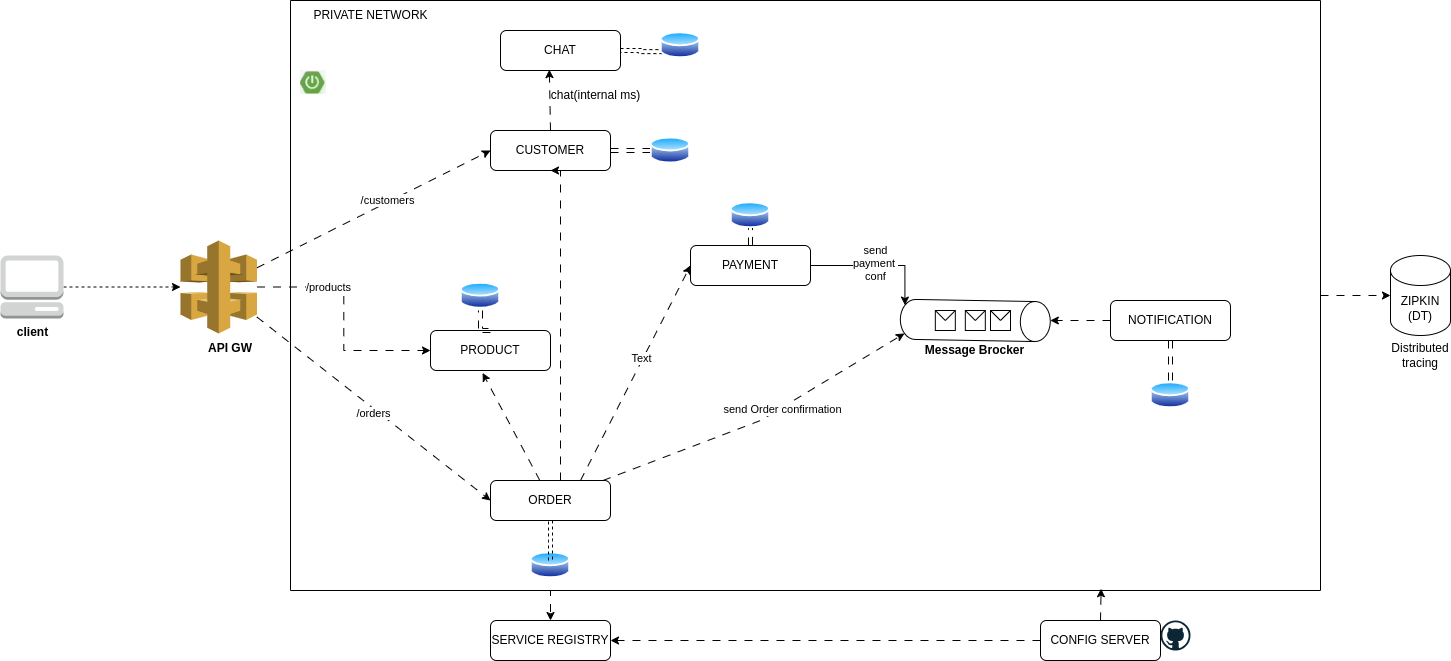

The diagram above was exported from draw.io. Its source (the exported page's mxGraphModel, read from the mxfile embedded in the PNG):
<mxGraphModel dx="2483" dy="835" grid="1" gridSize="10" guides="1" tooltips="1" connect="1" arrows="1" fold="1" page="1" pageScale="1" pageWidth="850" pageHeight="1100" math="0" shadow="0">
  <root>
    <mxCell id="0" />
    <mxCell id="1" parent="0" />
    <mxCell id="S0Vm4iglJCmpdOuyjcyX-16" style="edgeStyle=orthogonalEdgeStyle;rounded=0;orthogonalLoop=1;jettySize=auto;html=1;exitX=0.25;exitY=1;exitDx=0;exitDy=0;entryX=0.5;entryY=0;entryDx=0;entryDy=0;dashed=1;dashPattern=8 8;" edge="1" parent="1" source="S0Vm4iglJCmpdOuyjcyX-2" target="S0Vm4iglJCmpdOuyjcyX-12">
      <mxGeometry relative="1" as="geometry" />
    </mxCell>
    <mxCell id="S0Vm4iglJCmpdOuyjcyX-2" value="" style="swimlane;startSize=0;" vertex="1" parent="1">
      <mxGeometry x="130" y="110" width="1030" height="590" as="geometry" />
    </mxCell>
    <mxCell id="S0Vm4iglJCmpdOuyjcyX-3" value="PRIVATE NETWORK" style="text;html=1;align=center;verticalAlign=middle;resizable=0;points=[];autosize=1;strokeColor=none;fillColor=none;" vertex="1" parent="S0Vm4iglJCmpdOuyjcyX-2">
      <mxGeometry x="10" width="140" height="30" as="geometry" />
    </mxCell>
    <mxCell id="S0Vm4iglJCmpdOuyjcyX-53" style="edgeStyle=orthogonalEdgeStyle;rounded=0;orthogonalLoop=1;jettySize=auto;html=1;entryX=0;entryY=0.5;entryDx=0;entryDy=0;shape=link;dashed=1;dashPattern=8 8;" edge="1" parent="S0Vm4iglJCmpdOuyjcyX-2" source="S0Vm4iglJCmpdOuyjcyX-5" target="S0Vm4iglJCmpdOuyjcyX-50">
      <mxGeometry relative="1" as="geometry" />
    </mxCell>
    <mxCell id="S0Vm4iglJCmpdOuyjcyX-5" value="CUSTOMER" style="rounded=1;whiteSpace=wrap;html=1;" vertex="1" parent="S0Vm4iglJCmpdOuyjcyX-2">
      <mxGeometry x="200" y="130" width="120" height="40" as="geometry" />
    </mxCell>
    <mxCell id="S0Vm4iglJCmpdOuyjcyX-9" value="PAYMENT" style="rounded=1;whiteSpace=wrap;html=1;" vertex="1" parent="S0Vm4iglJCmpdOuyjcyX-2">
      <mxGeometry x="400" y="245" width="120" height="40" as="geometry" />
    </mxCell>
    <mxCell id="S0Vm4iglJCmpdOuyjcyX-32" style="edgeStyle=orthogonalEdgeStyle;rounded=0;orthogonalLoop=1;jettySize=auto;html=1;entryX=0.5;entryY=1;entryDx=0;entryDy=0;dashed=1;dashPattern=8 8;" edge="1" parent="S0Vm4iglJCmpdOuyjcyX-2" source="S0Vm4iglJCmpdOuyjcyX-8" target="S0Vm4iglJCmpdOuyjcyX-5">
      <mxGeometry relative="1" as="geometry">
        <Array as="points">
          <mxPoint x="270" y="170" />
        </Array>
      </mxGeometry>
    </mxCell>
    <mxCell id="S0Vm4iglJCmpdOuyjcyX-8" value="ORDER" style="rounded=1;whiteSpace=wrap;html=1;" vertex="1" parent="S0Vm4iglJCmpdOuyjcyX-2">
      <mxGeometry x="200" y="480" width="120" height="40" as="geometry" />
    </mxCell>
    <mxCell id="S0Vm4iglJCmpdOuyjcyX-30" style="rounded=0;orthogonalLoop=1;jettySize=auto;html=1;entryX=0;entryY=0.5;entryDx=0;entryDy=0;exitX=0.75;exitY=0;exitDx=0;exitDy=0;dashed=1;dashPattern=8 8;" edge="1" parent="S0Vm4iglJCmpdOuyjcyX-2" source="S0Vm4iglJCmpdOuyjcyX-8" target="S0Vm4iglJCmpdOuyjcyX-9">
      <mxGeometry relative="1" as="geometry">
        <Array as="points" />
      </mxGeometry>
    </mxCell>
    <mxCell id="S0Vm4iglJCmpdOuyjcyX-101" value="Text" style="edgeLabel;html=1;align=center;verticalAlign=middle;resizable=0;points=[];" vertex="1" connectable="0" parent="S0Vm4iglJCmpdOuyjcyX-30">
      <mxGeometry x="0.1345" y="2" relative="1" as="geometry">
        <mxPoint as="offset" />
      </mxGeometry>
    </mxCell>
    <mxCell id="S0Vm4iglJCmpdOuyjcyX-7" value="PRODUCT" style="rounded=1;whiteSpace=wrap;html=1;" vertex="1" parent="S0Vm4iglJCmpdOuyjcyX-2">
      <mxGeometry x="140" y="330" width="120" height="40" as="geometry" />
    </mxCell>
    <mxCell id="S0Vm4iglJCmpdOuyjcyX-54" style="edgeStyle=orthogonalEdgeStyle;rounded=0;orthogonalLoop=1;jettySize=auto;html=1;entryX=0;entryY=0.75;entryDx=0;entryDy=0;shape=link;dashed=1;" edge="1" parent="S0Vm4iglJCmpdOuyjcyX-2" source="S0Vm4iglJCmpdOuyjcyX-6" target="S0Vm4iglJCmpdOuyjcyX-47">
      <mxGeometry relative="1" as="geometry" />
    </mxCell>
    <mxCell id="S0Vm4iglJCmpdOuyjcyX-6" value="CHAT" style="rounded=1;whiteSpace=wrap;html=1;" vertex="1" parent="S0Vm4iglJCmpdOuyjcyX-2">
      <mxGeometry x="210" y="30" width="120" height="40" as="geometry" />
    </mxCell>
    <mxCell id="S0Vm4iglJCmpdOuyjcyX-41" style="edgeStyle=orthogonalEdgeStyle;rounded=0;orthogonalLoop=1;jettySize=auto;html=1;dashed=1;dashPattern=8 8;" edge="1" parent="S0Vm4iglJCmpdOuyjcyX-2" source="S0Vm4iglJCmpdOuyjcyX-10" target="S0Vm4iglJCmpdOuyjcyX-19">
      <mxGeometry relative="1" as="geometry" />
    </mxCell>
    <mxCell id="S0Vm4iglJCmpdOuyjcyX-59" value="" style="edgeStyle=orthogonalEdgeStyle;rounded=0;orthogonalLoop=1;jettySize=auto;html=1;shape=link;dashed=1;dashPattern=8 8;" edge="1" parent="S0Vm4iglJCmpdOuyjcyX-2" source="S0Vm4iglJCmpdOuyjcyX-10" target="S0Vm4iglJCmpdOuyjcyX-52">
      <mxGeometry relative="1" as="geometry" />
    </mxCell>
    <mxCell id="S0Vm4iglJCmpdOuyjcyX-10" value="NOTIFICATION" style="rounded=1;whiteSpace=wrap;html=1;" vertex="1" parent="S0Vm4iglJCmpdOuyjcyX-2">
      <mxGeometry x="820" y="300" width="120" height="40" as="geometry" />
    </mxCell>
    <mxCell id="S0Vm4iglJCmpdOuyjcyX-19" value="" style="shape=cylinder3;whiteSpace=wrap;html=1;boundedLbl=1;backgroundOutline=1;size=15;rotation=91;" vertex="1" parent="S0Vm4iglJCmpdOuyjcyX-2">
      <mxGeometry x="664.82" y="245" width="40" height="150" as="geometry" />
    </mxCell>
    <mxCell id="S0Vm4iglJCmpdOuyjcyX-20" value="" style="shape=message;html=1;html=1;outlineConnect=0;labelPosition=center;verticalLabelPosition=bottom;align=center;verticalAlign=top;" vertex="1" parent="S0Vm4iglJCmpdOuyjcyX-2">
      <mxGeometry x="644.82" y="310" width="20" height="20" as="geometry" />
    </mxCell>
    <mxCell id="S0Vm4iglJCmpdOuyjcyX-22" value="" style="shape=message;html=1;html=1;outlineConnect=0;labelPosition=center;verticalLabelPosition=bottom;align=center;verticalAlign=top;" vertex="1" parent="S0Vm4iglJCmpdOuyjcyX-2">
      <mxGeometry x="700" y="310" width="20" height="20" as="geometry" />
    </mxCell>
    <mxCell id="S0Vm4iglJCmpdOuyjcyX-21" value="" style="shape=message;html=1;html=1;outlineConnect=0;labelPosition=center;verticalLabelPosition=bottom;align=center;verticalAlign=top;" vertex="1" parent="S0Vm4iglJCmpdOuyjcyX-2">
      <mxGeometry x="674.82" y="310" width="20" height="20" as="geometry" />
    </mxCell>
    <mxCell id="S0Vm4iglJCmpdOuyjcyX-24" value="&lt;b&gt;Message Brocker&lt;/b&gt;" style="text;html=1;align=center;verticalAlign=middle;whiteSpace=wrap;rounded=0;" vertex="1" parent="S0Vm4iglJCmpdOuyjcyX-2">
      <mxGeometry x="632.41" y="335" width="104.82" height="30" as="geometry" />
    </mxCell>
    <mxCell id="S0Vm4iglJCmpdOuyjcyX-25" style="rounded=0;orthogonalLoop=1;jettySize=auto;html=1;entryX=0.855;entryY=1;entryDx=0;entryDy=-4.35;entryPerimeter=0;dashed=1;dashPattern=8 8;" edge="1" parent="S0Vm4iglJCmpdOuyjcyX-2" source="S0Vm4iglJCmpdOuyjcyX-8" target="S0Vm4iglJCmpdOuyjcyX-19">
      <mxGeometry relative="1" as="geometry">
        <mxPoint x="620" y="330" as="targetPoint" />
        <Array as="points">
          <mxPoint x="470" y="420" />
        </Array>
      </mxGeometry>
    </mxCell>
    <mxCell id="S0Vm4iglJCmpdOuyjcyX-27" value="send Order confirmation" style="edgeLabel;html=1;align=center;verticalAlign=middle;resizable=0;points=[];" vertex="1" connectable="0" parent="S0Vm4iglJCmpdOuyjcyX-25">
      <mxGeometry x="0.1436" y="-1" relative="1" as="geometry">
        <mxPoint as="offset" />
      </mxGeometry>
    </mxCell>
    <mxCell id="S0Vm4iglJCmpdOuyjcyX-28" style="edgeStyle=orthogonalEdgeStyle;rounded=0;orthogonalLoop=1;jettySize=auto;html=1;entryX=0.145;entryY=1;entryDx=0;entryDy=-4.35;entryPerimeter=0;" edge="1" parent="S0Vm4iglJCmpdOuyjcyX-2" source="S0Vm4iglJCmpdOuyjcyX-9" target="S0Vm4iglJCmpdOuyjcyX-19">
      <mxGeometry relative="1" as="geometry" />
    </mxCell>
    <mxCell id="S0Vm4iglJCmpdOuyjcyX-29" value="send&lt;div&gt;payment&amp;nbsp;&lt;/div&gt;&lt;div&gt;conf&lt;/div&gt;" style="edgeLabel;html=1;align=center;verticalAlign=middle;resizable=0;points=[];" vertex="1" connectable="0" parent="S0Vm4iglJCmpdOuyjcyX-28">
      <mxGeometry x="-0.0444" y="3" relative="1" as="geometry">
        <mxPoint as="offset" />
      </mxGeometry>
    </mxCell>
    <mxCell id="S0Vm4iglJCmpdOuyjcyX-31" style="rounded=0;orthogonalLoop=1;jettySize=auto;html=1;entryX=0.434;entryY=1.061;entryDx=0;entryDy=0;entryPerimeter=0;dashed=1;dashPattern=8 8;" edge="1" parent="S0Vm4iglJCmpdOuyjcyX-2" source="S0Vm4iglJCmpdOuyjcyX-8" target="S0Vm4iglJCmpdOuyjcyX-7">
      <mxGeometry relative="1" as="geometry" />
    </mxCell>
    <mxCell id="S0Vm4iglJCmpdOuyjcyX-47" value="" style="image;aspect=fixed;perimeter=ellipsePerimeter;html=1;align=center;shadow=0;dashed=0;spacingTop=3;image=img/lib/active_directory/database.svg;" vertex="1" parent="S0Vm4iglJCmpdOuyjcyX-2">
      <mxGeometry x="370" y="30" width="40" height="29.6" as="geometry" />
    </mxCell>
    <mxCell id="S0Vm4iglJCmpdOuyjcyX-48" value="" style="image;aspect=fixed;perimeter=ellipsePerimeter;html=1;align=center;shadow=0;dashed=0;spacingTop=3;image=img/lib/active_directory/database.svg;" vertex="1" parent="S0Vm4iglJCmpdOuyjcyX-2">
      <mxGeometry x="240" y="550" width="40" height="29.6" as="geometry" />
    </mxCell>
    <mxCell id="S0Vm4iglJCmpdOuyjcyX-57" value="" style="edgeStyle=orthogonalEdgeStyle;rounded=0;orthogonalLoop=1;jettySize=auto;html=1;shape=link;dashed=1;dashPattern=8 8;" edge="1" parent="S0Vm4iglJCmpdOuyjcyX-2" source="S0Vm4iglJCmpdOuyjcyX-49" target="S0Vm4iglJCmpdOuyjcyX-7">
      <mxGeometry relative="1" as="geometry" />
    </mxCell>
    <mxCell id="S0Vm4iglJCmpdOuyjcyX-49" value="" style="image;aspect=fixed;perimeter=ellipsePerimeter;html=1;align=center;shadow=0;dashed=0;spacingTop=3;image=img/lib/active_directory/database.svg;" vertex="1" parent="S0Vm4iglJCmpdOuyjcyX-2">
      <mxGeometry x="170" y="280.4" width="40" height="29.6" as="geometry" />
    </mxCell>
    <mxCell id="S0Vm4iglJCmpdOuyjcyX-50" value="" style="image;aspect=fixed;perimeter=ellipsePerimeter;html=1;align=center;shadow=0;dashed=0;spacingTop=3;image=img/lib/active_directory/database.svg;" vertex="1" parent="S0Vm4iglJCmpdOuyjcyX-2">
      <mxGeometry x="360" y="135.2" width="40" height="29.6" as="geometry" />
    </mxCell>
    <mxCell id="S0Vm4iglJCmpdOuyjcyX-58" value="" style="edgeStyle=orthogonalEdgeStyle;rounded=0;orthogonalLoop=1;jettySize=auto;html=1;dashed=1;dashPattern=8 8;shape=link;" edge="1" parent="S0Vm4iglJCmpdOuyjcyX-2" source="S0Vm4iglJCmpdOuyjcyX-51" target="S0Vm4iglJCmpdOuyjcyX-9">
      <mxGeometry relative="1" as="geometry" />
    </mxCell>
    <mxCell id="S0Vm4iglJCmpdOuyjcyX-51" value="" style="image;aspect=fixed;perimeter=ellipsePerimeter;html=1;align=center;shadow=0;dashed=0;spacingTop=3;image=img/lib/active_directory/database.svg;" vertex="1" parent="S0Vm4iglJCmpdOuyjcyX-2">
      <mxGeometry x="440" y="200" width="40" height="29.6" as="geometry" />
    </mxCell>
    <mxCell id="S0Vm4iglJCmpdOuyjcyX-52" value="" style="image;aspect=fixed;perimeter=ellipsePerimeter;html=1;align=center;shadow=0;dashed=0;spacingTop=3;image=img/lib/active_directory/database.svg;" vertex="1" parent="S0Vm4iglJCmpdOuyjcyX-2">
      <mxGeometry x="860" y="380" width="40" height="29.6" as="geometry" />
    </mxCell>
    <mxCell id="S0Vm4iglJCmpdOuyjcyX-100" value="" style="shape=image;verticalLabelPosition=bottom;labelBackgroundColor=default;verticalAlign=top;aspect=fixed;imageAspect=0;image=data:image/png,(base64 omitted: 2264 chars);" vertex="1" parent="S0Vm4iglJCmpdOuyjcyX-2">
      <mxGeometry x="10" y="70" width="26" height="24" as="geometry" />
    </mxCell>
    <mxCell id="S0Vm4iglJCmpdOuyjcyX-45" style="rounded=0;orthogonalLoop=1;jettySize=auto;html=1;entryX=0.407;entryY=0.978;entryDx=0;entryDy=0;dashed=1;dashPattern=8 8;exitX=0.5;exitY=0;exitDx=0;exitDy=0;entryPerimeter=0;" edge="1" parent="S0Vm4iglJCmpdOuyjcyX-2" source="S0Vm4iglJCmpdOuyjcyX-5" target="S0Vm4iglJCmpdOuyjcyX-6">
      <mxGeometry relative="1" as="geometry" />
    </mxCell>
    <mxCell id="S0Vm4iglJCmpdOuyjcyX-46" value="chat(internal ms)" style="text;html=1;align=center;verticalAlign=middle;resizable=0;points=[];autosize=1;strokeColor=none;fillColor=none;" vertex="1" parent="S0Vm4iglJCmpdOuyjcyX-2">
      <mxGeometry x="250" y="80" width="110" height="30" as="geometry" />
    </mxCell>
    <mxCell id="S0Vm4iglJCmpdOuyjcyX-33" style="rounded=0;orthogonalLoop=1;jettySize=auto;html=1;entryX=0;entryY=0.5;entryDx=0;entryDy=0;dashed=1;dashPattern=8 8;" edge="1" parent="1" source="S0Vm4iglJCmpdOuyjcyX-4" target="S0Vm4iglJCmpdOuyjcyX-5">
      <mxGeometry relative="1" as="geometry" />
    </mxCell>
    <mxCell id="S0Vm4iglJCmpdOuyjcyX-35" value="/customers" style="edgeLabel;html=1;align=center;verticalAlign=middle;resizable=0;points=[];" vertex="1" connectable="0" parent="S0Vm4iglJCmpdOuyjcyX-33">
      <mxGeometry x="0.1261" y="2" relative="1" as="geometry">
        <mxPoint as="offset" />
      </mxGeometry>
    </mxCell>
    <mxCell id="S0Vm4iglJCmpdOuyjcyX-37" style="edgeStyle=orthogonalEdgeStyle;rounded=0;orthogonalLoop=1;jettySize=auto;html=1;entryX=0;entryY=0.5;entryDx=0;entryDy=0;dashed=1;dashPattern=8 8;" edge="1" parent="1" source="S0Vm4iglJCmpdOuyjcyX-4" target="S0Vm4iglJCmpdOuyjcyX-7">
      <mxGeometry relative="1" as="geometry" />
    </mxCell>
    <mxCell id="S0Vm4iglJCmpdOuyjcyX-38" value="/products" style="edgeLabel;html=1;align=center;verticalAlign=middle;resizable=0;points=[];" vertex="1" connectable="0" parent="S0Vm4iglJCmpdOuyjcyX-37">
      <mxGeometry x="-0.405" relative="1" as="geometry">
        <mxPoint as="offset" />
      </mxGeometry>
    </mxCell>
    <mxCell id="S0Vm4iglJCmpdOuyjcyX-39" style="rounded=0;orthogonalLoop=1;jettySize=auto;html=1;entryX=0;entryY=0.5;entryDx=0;entryDy=0;dashed=1;dashPattern=8 8;" edge="1" parent="1" source="S0Vm4iglJCmpdOuyjcyX-4" target="S0Vm4iglJCmpdOuyjcyX-8">
      <mxGeometry relative="1" as="geometry" />
    </mxCell>
    <mxCell id="S0Vm4iglJCmpdOuyjcyX-40" value="/orders" style="edgeLabel;html=1;align=center;verticalAlign=middle;resizable=0;points=[];" vertex="1" connectable="0" parent="S0Vm4iglJCmpdOuyjcyX-39">
      <mxGeometry x="0.0198" y="-4" relative="1" as="geometry">
        <mxPoint as="offset" />
      </mxGeometry>
    </mxCell>
    <mxCell id="S0Vm4iglJCmpdOuyjcyX-4" value="" style="outlineConnect=0;dashed=0;verticalLabelPosition=bottom;verticalAlign=top;align=center;html=1;shape=mxgraph.aws3.api_gateway;fillColor=#D9A741;gradientColor=none;" vertex="1" parent="1">
      <mxGeometry x="20" y="350" width="76.5" height="93" as="geometry" />
    </mxCell>
    <mxCell id="S0Vm4iglJCmpdOuyjcyX-17" style="edgeStyle=orthogonalEdgeStyle;rounded=0;orthogonalLoop=1;jettySize=auto;html=1;exitX=0;exitY=0.5;exitDx=0;exitDy=0;entryX=1;entryY=0.5;entryDx=0;entryDy=0;dashed=1;dashPattern=8 8;" edge="1" parent="1" source="S0Vm4iglJCmpdOuyjcyX-11" target="S0Vm4iglJCmpdOuyjcyX-12">
      <mxGeometry relative="1" as="geometry" />
    </mxCell>
    <mxCell id="S0Vm4iglJCmpdOuyjcyX-11" value="CONFIG SERVER" style="rounded=1;whiteSpace=wrap;html=1;" vertex="1" parent="1">
      <mxGeometry x="880" y="730" width="120" height="40" as="geometry" />
    </mxCell>
    <mxCell id="S0Vm4iglJCmpdOuyjcyX-12" value="SERVICE REGISTRY" style="rounded=1;whiteSpace=wrap;html=1;" vertex="1" parent="1">
      <mxGeometry x="330" y="730" width="120" height="40" as="geometry" />
    </mxCell>
    <mxCell id="S0Vm4iglJCmpdOuyjcyX-13" value="&lt;b&gt;API GW&lt;/b&gt;" style="text;html=1;align=center;verticalAlign=middle;whiteSpace=wrap;rounded=0;" vertex="1" parent="1">
      <mxGeometry x="40" y="443" width="60" height="30" as="geometry" />
    </mxCell>
    <mxCell id="S0Vm4iglJCmpdOuyjcyX-14" value="ZIPKIN (DT)" style="shape=cylinder3;whiteSpace=wrap;html=1;boundedLbl=1;backgroundOutline=1;size=15;" vertex="1" parent="1">
      <mxGeometry x="1230" y="365" width="60" height="80" as="geometry" />
    </mxCell>
    <mxCell id="S0Vm4iglJCmpdOuyjcyX-15" style="edgeStyle=orthogonalEdgeStyle;rounded=0;orthogonalLoop=1;jettySize=auto;html=1;entryX=0;entryY=0.5;entryDx=0;entryDy=0;entryPerimeter=0;dashed=1;dashPattern=8 8;" edge="1" parent="1" source="S0Vm4iglJCmpdOuyjcyX-2" target="S0Vm4iglJCmpdOuyjcyX-14">
      <mxGeometry relative="1" as="geometry" />
    </mxCell>
    <mxCell id="S0Vm4iglJCmpdOuyjcyX-18" style="edgeStyle=orthogonalEdgeStyle;rounded=0;orthogonalLoop=1;jettySize=auto;html=1;exitX=0.5;exitY=0;exitDx=0;exitDy=0;entryX=0.787;entryY=0.997;entryDx=0;entryDy=0;entryPerimeter=0;dashed=1;dashPattern=8 8;" edge="1" parent="1" source="S0Vm4iglJCmpdOuyjcyX-11" target="S0Vm4iglJCmpdOuyjcyX-2">
      <mxGeometry relative="1" as="geometry" />
    </mxCell>
    <mxCell id="S0Vm4iglJCmpdOuyjcyX-43" style="edgeStyle=orthogonalEdgeStyle;rounded=0;orthogonalLoop=1;jettySize=auto;html=1;dashed=1;" edge="1" parent="1" source="S0Vm4iglJCmpdOuyjcyX-42" target="S0Vm4iglJCmpdOuyjcyX-4">
      <mxGeometry relative="1" as="geometry" />
    </mxCell>
    <mxCell id="S0Vm4iglJCmpdOuyjcyX-42" value="&lt;b&gt;client&lt;/b&gt;" style="outlineConnect=0;dashed=0;verticalLabelPosition=bottom;verticalAlign=top;align=center;html=1;shape=mxgraph.aws3.management_console;fillColor=#D2D3D3;gradientColor=none;" vertex="1" parent="1">
      <mxGeometry x="-160" y="365" width="63" height="63" as="geometry" />
    </mxCell>
    <mxCell id="S0Vm4iglJCmpdOuyjcyX-60" value="" style="edgeStyle=orthogonalEdgeStyle;rounded=0;orthogonalLoop=1;jettySize=auto;html=1;dashed=1;shape=link;" edge="1" parent="1" source="S0Vm4iglJCmpdOuyjcyX-8">
      <mxGeometry relative="1" as="geometry">
        <mxPoint x="390" y="670" as="targetPoint" />
      </mxGeometry>
    </mxCell>
    <mxCell id="S0Vm4iglJCmpdOuyjcyX-61" value="" style="dashed=0;outlineConnect=0;html=1;align=center;labelPosition=center;verticalLabelPosition=bottom;verticalAlign=top;shape=mxgraph.weblogos.github" vertex="1" parent="1">
      <mxGeometry x="1000" y="730" width="30" height="30" as="geometry" />
    </mxCell>
    <mxCell id="S0Vm4iglJCmpdOuyjcyX-102" value="Distributed tracing" style="text;html=1;align=center;verticalAlign=middle;whiteSpace=wrap;rounded=0;" vertex="1" parent="1">
      <mxGeometry x="1230" y="450" width="60" height="30" as="geometry" />
    </mxCell>
  </root>
</mxGraphModel>